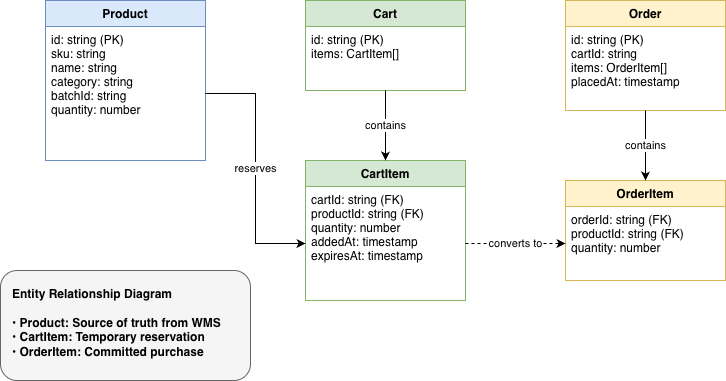

The diagram above was exported from draw.io. Its source (the exported page's mxGraphModel, read from the mxfile embedded in the PNG):
<mxGraphModel dx="1215" dy="735" grid="1" gridSize="10" guides="1" tooltips="1" connect="1" arrows="1" fold="1" page="1" pageScale="1" pageWidth="850" pageHeight="1100" math="0" shadow="0">
  <root>
    <mxCell id="0" />
    <mxCell id="1" parent="0" />
    <mxCell id="product" parent="1" style="swimlane;fontStyle=1;align=center;verticalAlign=top;childLayout=stackLayout;horizontal=1;startSize=26;horizontalStack=0;resizeParent=1;resizeParentMax=0;resizeLast=0;collapsible=1;marginBottom=0;fillColor=#dae8fc;strokeColor=#6c8ebf;" value="Product" vertex="1">
      <mxGeometry height="160" width="160" x="80" y="80" as="geometry" />
    </mxCell>
    <mxCell id="product-attrs" parent="product" style="text;strokeColor=none;fillColor=none;align=left;verticalAlign=top;spacingLeft=4;spacingRight=4;overflow=hidden;rotatable=0;points=[[0,0.5],[1,0.5]];portConstraint=eastwest;" value="id: string (PK)&#10;sku: string&#10;name: string&#10;category: string&#10;batchId: string&#10;quantity: number" vertex="1">
      <mxGeometry height="134" width="160" y="26" as="geometry" />
    </mxCell>
    <mxCell id="cart" parent="1" style="swimlane;fontStyle=1;align=center;verticalAlign=top;childLayout=stackLayout;horizontal=1;startSize=26;horizontalStack=0;resizeParent=1;resizeParentMax=0;resizeLast=0;collapsible=1;marginBottom=0;fillColor=#d5e8d4;strokeColor=#82b366;" value="Cart" vertex="1">
      <mxGeometry height="90" width="160" x="340" y="80" as="geometry" />
    </mxCell>
    <mxCell id="cart-attrs" parent="cart" style="text;strokeColor=none;fillColor=none;align=left;verticalAlign=top;spacingLeft=4;spacingRight=4;overflow=hidden;rotatable=0;points=[[0,0.5],[1,0.5]];portConstraint=eastwest;" value="id: string (PK)&#10;items: CartItem[]" vertex="1">
      <mxGeometry height="64" width="160" y="26" as="geometry" />
    </mxCell>
    <mxCell id="cartitem" parent="1" style="swimlane;fontStyle=1;align=center;verticalAlign=top;childLayout=stackLayout;horizontal=1;startSize=26;horizontalStack=0;resizeParent=1;resizeParentMax=0;resizeLast=0;collapsible=1;marginBottom=0;fillColor=#d5e8d4;strokeColor=#82b366;" value="CartItem" vertex="1">
      <mxGeometry height="140" width="160" x="340" y="240" as="geometry" />
    </mxCell>
    <mxCell id="cartitem-attrs" parent="cartitem" style="text;strokeColor=none;fillColor=none;align=left;verticalAlign=top;spacingLeft=4;spacingRight=4;overflow=hidden;rotatable=0;points=[[0,0.5],[1,0.5]];portConstraint=eastwest;" value="cartId: string (FK)&#10;productId: string (FK)&#10;quantity: number&#10;addedAt: timestamp&#10;expiresAt: timestamp" vertex="1">
      <mxGeometry height="114" width="160" y="26" as="geometry" />
    </mxCell>
    <mxCell id="order" parent="1" style="swimlane;fontStyle=1;align=center;verticalAlign=top;childLayout=stackLayout;horizontal=1;startSize=26;horizontalStack=0;resizeParent=1;resizeParentMax=0;resizeLast=0;collapsible=1;marginBottom=0;fillColor=#fff2cc;strokeColor=#d6b656;" value="Order" vertex="1">
      <mxGeometry height="110" width="160" x="600" y="80" as="geometry" />
    </mxCell>
    <mxCell id="order-attrs" parent="order" style="text;strokeColor=none;fillColor=none;align=left;verticalAlign=top;spacingLeft=4;spacingRight=4;overflow=hidden;rotatable=0;points=[[0,0.5],[1,0.5]];portConstraint=eastwest;" value="id: string (PK)&#10;cartId: string&#10;items: OrderItem[]&#10;placedAt: timestamp" vertex="1">
      <mxGeometry height="84" width="160" y="26" as="geometry" />
    </mxCell>
    <mxCell id="orderitem" parent="1" style="swimlane;fontStyle=1;align=center;verticalAlign=top;childLayout=stackLayout;horizontal=1;startSize=26;horizontalStack=0;resizeParent=1;resizeParentMax=0;resizeLast=0;collapsible=1;marginBottom=0;fillColor=#fff2cc;strokeColor=#d6b656;" value="OrderItem" vertex="1">
      <mxGeometry height="100" width="160" x="600" y="260" as="geometry" />
    </mxCell>
    <mxCell id="orderitem-attrs" parent="orderitem" style="text;strokeColor=none;fillColor=none;align=left;verticalAlign=top;spacingLeft=4;spacingRight=4;overflow=hidden;rotatable=0;points=[[0,0.5],[1,0.5]];portConstraint=eastwest;" value="orderId: string (FK)&#10;productId: string (FK)&#10;quantity: number" vertex="1">
      <mxGeometry height="74" width="160" y="26" as="geometry" />
    </mxCell>
    <mxCell id="rel1" edge="1" parent="1" source="product-attrs" style="edgeStyle=orthogonalEdgeStyle;rounded=0;orthogonalLoop=1;jettySize=auto;html=1;exitX=1;exitY=0.5;exitDx=0;exitDy=0;entryX=0;entryY=0.5;entryDx=0;entryDy=0;" target="cartitem-attrs" value="reserves">
      <mxGeometry relative="1" as="geometry" />
    </mxCell>
    <mxCell id="rel2" edge="1" parent="1" source="cart" style="edgeStyle=orthogonalEdgeStyle;rounded=0;orthogonalLoop=1;jettySize=auto;html=1;exitX=0.5;exitY=1;exitDx=0;exitDy=0;entryX=0.5;entryY=0;entryDx=0;entryDy=0;" target="cartitem" value="contains">
      <mxGeometry relative="1" as="geometry" />
    </mxCell>
    <mxCell id="rel3" edge="1" parent="1" source="cartitem-attrs" style="edgeStyle=orthogonalEdgeStyle;rounded=0;orthogonalLoop=1;jettySize=auto;html=1;exitX=1;exitY=0.5;exitDx=0;exitDy=0;entryX=0;entryY=0.5;entryDx=0;entryDy=0;dashed=1;" target="orderitem-attrs" value="converts to">
      <mxGeometry relative="1" as="geometry" />
    </mxCell>
    <mxCell id="rel4" edge="1" parent="1" source="order" style="edgeStyle=orthogonalEdgeStyle;rounded=0;orthogonalLoop=1;jettySize=auto;html=1;exitX=0.5;exitY=1;exitDx=0;exitDy=0;entryX=0.5;entryY=0;entryDx=0;entryDy=0;" target="orderitem" value="contains">
      <mxGeometry relative="1" as="geometry" />
    </mxCell>
    <mxCell id="ky3A9RVjz2g3Ms3XDnge-1" parent="1" style="rounded=1;whiteSpace=wrap;html=1;fillColor=#f5f5f5;strokeColor=#666666;align=left;verticalAlign=top;fontStyle=1;spacingTop=10;spacingLeft=10;spacingBottom=10;spacingRight=10;" value="Entity Relationship Diagram&lt;br&gt;&lt;br&gt;• Product: Source of truth from WMS&lt;br&gt;• CartItem: Temporary reservation&lt;br&gt;• OrderItem: Committed purchase" vertex="1">
      <mxGeometry height="110" width="250" x="35" y="350" as="geometry" />
    </mxCell>
  </root>
</mxGraphModel>